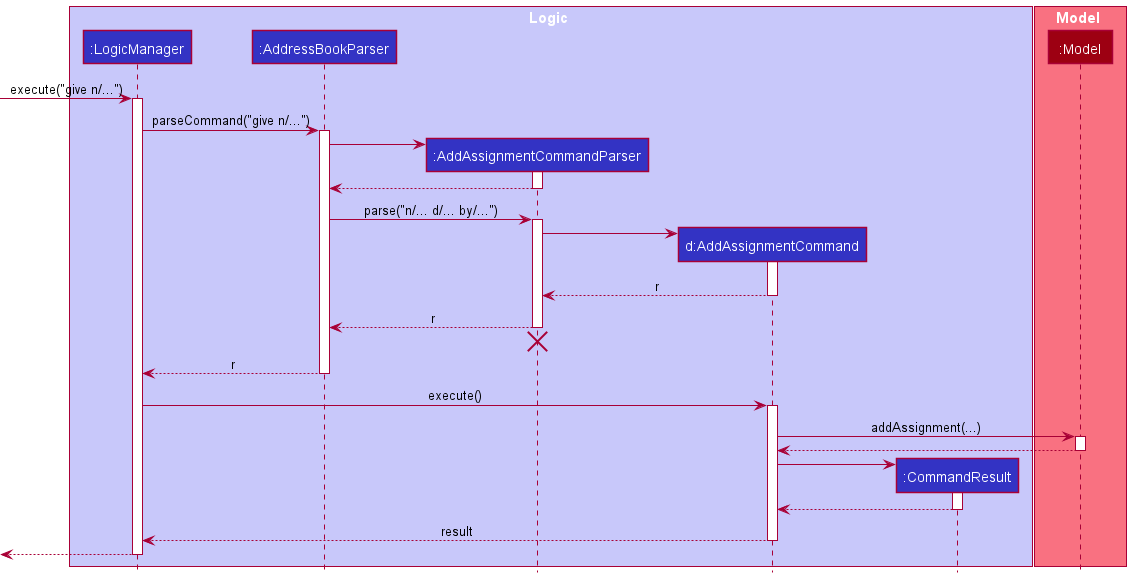

The diagram above was rendered by PlantUML. Its source (embedded in the PNG):
@startuml
!include style.puml

box Logic LOGIC_COLOR_T1
participant ":LogicManager" as LogicManager LOGIC_COLOR
participant ":AddressBookParser" as AddressBookParser LOGIC_COLOR
participant ":AddAssignmentCommandParser" as AddAssignmentCommandParser LOGIC_COLOR
participant "d:AddAssignmentCommand" as AddAssignmentCommand LOGIC_COLOR
participant ":CommandResult" as CommandResult LOGIC_COLOR
end box

box Model MODEL_COLOR_T1
participant ":Model" as Model MODEL_COLOR
end box

[-> LogicManager : execute("give n/...")
activate LogicManager

LogicManager -> AddressBookParser : parseCommand("give n/...")
activate AddressBookParser

create AddAssignmentCommandParser
AddressBookParser -> AddAssignmentCommandParser
activate AddAssignmentCommandParser

AddAssignmentCommandParser --> AddressBookParser
deactivate AddAssignmentCommandParser

AddressBookParser -> AddAssignmentCommandParser : parse("n/... d/... by/...")
activate AddAssignmentCommandParser

create AddAssignmentCommand
AddAssignmentCommandParser -> AddAssignmentCommand
activate AddAssignmentCommand

AddAssignmentCommand --> AddAssignmentCommandParser : r
deactivate AddAssignmentCommand

AddAssignmentCommandParser --> AddressBookParser : r
deactivate AddAssignmentCommandParser
'Hidden arrow to position the destroy marker below the end of the activation bar.
AddAssignmentCommandParser -[hidden]-> AddressBookParser
destroy AddAssignmentCommandParser

AddressBookParser --> LogicManager : r
deactivate AddressBookParser

LogicManager -> AddAssignmentCommand : execute()
activate AddAssignmentCommand

AddAssignmentCommand -> Model : addAssignment(...)
activate Model

Model --> AddAssignmentCommand
deactivate Model

create CommandResult
AddAssignmentCommand -> CommandResult
activate CommandResult

CommandResult --> AddAssignmentCommand
deactivate CommandResult

AddAssignmentCommand --> LogicManager : result
deactivate AddAssignmentCommand

[<--LogicManager
deactivate LogicManager
@enduml